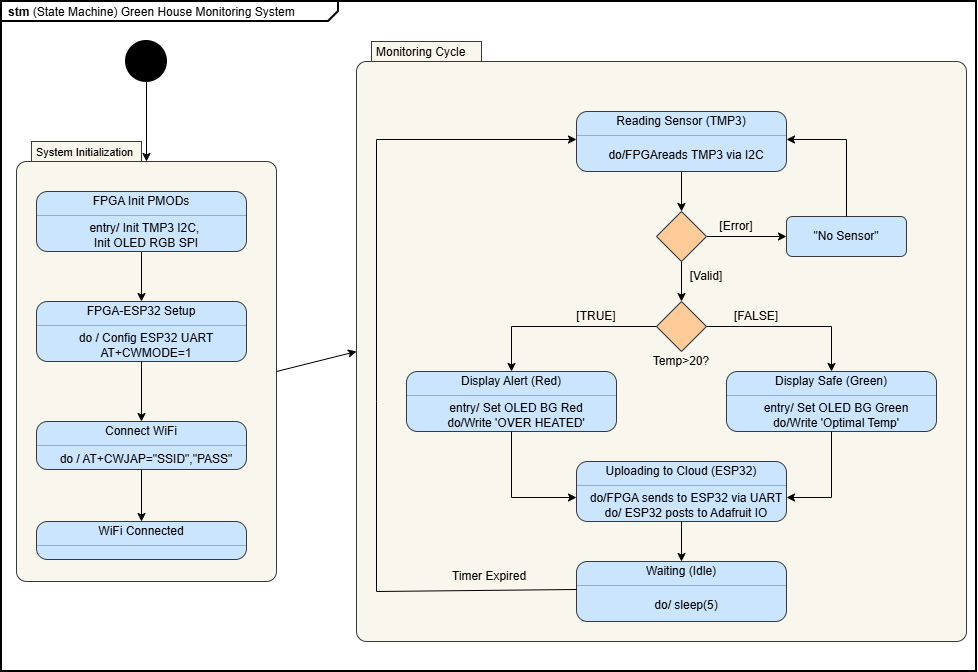

The diagram above was exported from draw.io. Its source (the exported page's mxGraphModel, read from the mxfile embedded in the PNG):
<mxGraphModel dx="1226" dy="620" grid="1" gridSize="10" guides="1" tooltips="1" connect="1" arrows="1" fold="1" page="1" pageScale="1" pageWidth="850" pageHeight="1100" math="0" shadow="0">
  <root>
    <mxCell id="0" />
    <mxCell id="1" parent="0" />
    <mxCell id="xrBb2Afs4c9tKttfKPtJ-1" parent="1" style="html=1;shape=mxgraph.sysml.package;overflow=fill;labelX=337.6;strokeWidth=2;align=center;" value="&lt;p style=&quot;margin:0px;margin-top:4px;margin-left:7px;text-align:left;&quot;&gt;&lt;b&gt;stm&lt;/b&gt;&amp;nbsp;(State Machine) Green House Monitoring System&lt;/p&gt;" vertex="1">
      <mxGeometry height="670" width="975" x="65" y="40" as="geometry" />
    </mxCell>
    <mxCell id="xrBb2Afs4c9tKttfKPtJ-237" parent="1" style="shape=mxgraph.sysml.compState;html=1;align=left;verticalAlign=top;spacingTop=-3;spacingLeft=18;fillColor=#f9f7ed;strokeColor=#36393d;" value="&lt;font style=&quot;font-size: 11px;&quot;&gt;System Initialization&lt;/font&gt;" vertex="1">
      <mxGeometry height="440" width="260" x="80" y="180" as="geometry" />
    </mxCell>
    <mxCell id="xrBb2Afs4c9tKttfKPtJ-238" parent="1" style="fontStyle=1;align=center;verticalAlign=middle;childLayout=stackLayout;horizontal=1;horizontalStack=0;resizeParent=1;resizeParentMax=0;resizeLast=0;marginBottom=0;rounded=1;absoluteArcSize=1;arcSize=22;fillColor=#cce5ff;strokeColor=#36393d;" value="" vertex="1">
      <mxGeometry height="60" width="210" x="100" y="340" as="geometry" />
    </mxCell>
    <mxCell id="xrBb2Afs4c9tKttfKPtJ-239" parent="xrBb2Afs4c9tKttfKPtJ-238" style="html=1;align=center;spacing=0;verticalAlign=middle;strokeColor=none;fillColor=none;whiteSpace=wrap;" value="FPGA-ESP32 Setup" vertex="1">
      <mxGeometry height="20" width="210" as="geometry" />
    </mxCell>
    <mxCell id="xrBb2Afs4c9tKttfKPtJ-240" parent="xrBb2Afs4c9tKttfKPtJ-238" style="line;strokeWidth=0.25;fillColor=none;align=left;verticalAlign=middle;spacingTop=-1;spacingLeft=3;spacingRight=3;rotatable=0;labelPosition=right;points=[];portConstraint=eastwest;" value="" vertex="1">
      <mxGeometry height="8" width="210" y="20" as="geometry" />
    </mxCell>
    <mxCell id="xrBb2Afs4c9tKttfKPtJ-241" parent="xrBb2Afs4c9tKttfKPtJ-238" style="html=1;align=center;spacing=0;spacingLeft=10;verticalAlign=middle;strokeColor=none;fillColor=none;whiteSpace=wrap;" value="do / Config ESP32 UART&lt;br&gt;AT+CWMODE=1" vertex="1">
      <mxGeometry height="32" width="210" y="28" as="geometry" />
    </mxCell>
    <mxCell id="xrBb2Afs4c9tKttfKPtJ-242" parent="1" style="fontStyle=1;align=center;verticalAlign=middle;childLayout=stackLayout;horizontal=1;horizontalStack=0;resizeParent=1;resizeParentMax=0;resizeLast=0;marginBottom=0;rounded=1;absoluteArcSize=1;arcSize=22;fillColor=#cce5ff;strokeColor=#36393d;" value="" vertex="1">
      <mxGeometry height="48" width="210" x="100" y="460" as="geometry" />
    </mxCell>
    <mxCell id="xrBb2Afs4c9tKttfKPtJ-243" parent="xrBb2Afs4c9tKttfKPtJ-242" style="html=1;align=center;spacing=0;verticalAlign=middle;strokeColor=none;fillColor=none;whiteSpace=wrap;" value="Connect WiFi" vertex="1">
      <mxGeometry height="20" width="210" as="geometry" />
    </mxCell>
    <mxCell id="xrBb2Afs4c9tKttfKPtJ-244" parent="xrBb2Afs4c9tKttfKPtJ-242" style="line;strokeWidth=0.25;fillColor=none;align=left;verticalAlign=middle;spacingTop=-1;spacingLeft=3;spacingRight=3;rotatable=0;labelPosition=right;points=[];portConstraint=eastwest;" value="" vertex="1">
      <mxGeometry height="8" width="210" y="20" as="geometry" />
    </mxCell>
    <mxCell id="xrBb2Afs4c9tKttfKPtJ-245" parent="xrBb2Afs4c9tKttfKPtJ-242" style="html=1;align=center;spacing=0;spacingLeft=10;verticalAlign=middle;strokeColor=none;fillColor=none;whiteSpace=wrap;" value="do / AT+CWJAP=&quot;SSID&quot;,&quot;PASS&quot;" vertex="1">
      <mxGeometry height="20" width="210" y="28" as="geometry" />
    </mxCell>
    <mxCell id="xrBb2Afs4c9tKttfKPtJ-246" parent="1" style="fontStyle=1;align=center;verticalAlign=middle;childLayout=stackLayout;horizontal=1;horizontalStack=0;resizeParent=1;resizeParentMax=0;resizeLast=0;marginBottom=0;rounded=1;absoluteArcSize=1;arcSize=22;fillColor=#cce5ff;strokeColor=#36393d;" value="" vertex="1">
      <mxGeometry height="38" width="210" x="100" y="560" as="geometry" />
    </mxCell>
    <mxCell id="xrBb2Afs4c9tKttfKPtJ-247" parent="xrBb2Afs4c9tKttfKPtJ-246" style="html=1;align=center;spacing=0;verticalAlign=middle;strokeColor=none;fillColor=none;whiteSpace=wrap;" value="WiFi Connected" vertex="1">
      <mxGeometry height="20" width="210" as="geometry" />
    </mxCell>
    <mxCell id="xrBb2Afs4c9tKttfKPtJ-248" parent="xrBb2Afs4c9tKttfKPtJ-246" style="line;strokeWidth=0.25;fillColor=none;align=left;verticalAlign=middle;spacingTop=-1;spacingLeft=3;spacingRight=3;rotatable=0;labelPosition=right;points=[];portConstraint=eastwest;" value="" vertex="1">
      <mxGeometry height="8" width="210" y="20" as="geometry" />
    </mxCell>
    <mxCell id="xrBb2Afs4c9tKttfKPtJ-249" parent="xrBb2Afs4c9tKttfKPtJ-246" style="html=1;align=left;spacing=0;spacingLeft=10;verticalAlign=middle;strokeColor=none;fillColor=none;whiteSpace=wrap;" value="" vertex="1">
      <mxGeometry height="10" width="210" y="28" as="geometry" />
    </mxCell>
    <mxCell id="xrBb2Afs4c9tKttfKPtJ-250" edge="1" parent="1" source="xrBb2Afs4c9tKttfKPtJ-256" style="endArrow=classic;html=1;rounded=0;exitX=0.5;exitY=1;exitDx=0;exitDy=0;entryX=0.5;entryY=0;entryDx=0;entryDy=0;" target="xrBb2Afs4c9tKttfKPtJ-239" value="">
      <mxGeometry height="50" relative="1" width="50" as="geometry">
        <mxPoint x="205" y="238" as="sourcePoint" />
        <mxPoint x="470" y="400" as="targetPoint" />
      </mxGeometry>
    </mxCell>
    <mxCell id="xrBb2Afs4c9tKttfKPtJ-251" edge="1" parent="1" source="xrBb2Afs4c9tKttfKPtJ-245" style="endArrow=classic;html=1;rounded=0;exitX=0.5;exitY=1;exitDx=0;exitDy=0;entryX=0.5;entryY=0;entryDx=0;entryDy=0;" target="xrBb2Afs4c9tKttfKPtJ-247" value="">
      <mxGeometry height="50" relative="1" width="50" as="geometry">
        <mxPoint x="360" y="340" as="sourcePoint" />
        <mxPoint x="360" y="382" as="targetPoint" />
      </mxGeometry>
    </mxCell>
    <mxCell id="xrBb2Afs4c9tKttfKPtJ-252" edge="1" parent="1" source="xrBb2Afs4c9tKttfKPtJ-241" style="endArrow=classic;html=1;rounded=0;exitX=0.5;exitY=1;exitDx=0;exitDy=0;entryX=0.5;entryY=0;entryDx=0;entryDy=0;" target="xrBb2Afs4c9tKttfKPtJ-243" value="">
      <mxGeometry height="50" relative="1" width="50" as="geometry">
        <mxPoint x="360" y="340" as="sourcePoint" />
        <mxPoint x="360" y="382" as="targetPoint" />
      </mxGeometry>
    </mxCell>
    <mxCell id="xrBb2Afs4c9tKttfKPtJ-253" parent="1" style="fontStyle=1;align=center;verticalAlign=middle;childLayout=stackLayout;horizontal=1;horizontalStack=0;resizeParent=1;resizeParentMax=0;resizeLast=0;marginBottom=0;rounded=1;absoluteArcSize=1;arcSize=22;fillColor=#cce5ff;strokeColor=#36393d;" value="" vertex="1">
      <mxGeometry height="60" width="210" x="100" y="230" as="geometry" />
    </mxCell>
    <mxCell id="xrBb2Afs4c9tKttfKPtJ-254" parent="xrBb2Afs4c9tKttfKPtJ-253" style="html=1;align=center;spacing=0;verticalAlign=middle;strokeColor=none;fillColor=none;whiteSpace=wrap;" value="FPGA Init PMODs" vertex="1">
      <mxGeometry height="20" width="210" as="geometry" />
    </mxCell>
    <mxCell id="xrBb2Afs4c9tKttfKPtJ-255" parent="xrBb2Afs4c9tKttfKPtJ-253" style="line;strokeWidth=0.25;fillColor=none;align=left;verticalAlign=middle;spacingTop=-1;spacingLeft=3;spacingRight=3;rotatable=0;labelPosition=right;points=[];portConstraint=eastwest;" value="" vertex="1">
      <mxGeometry height="8" width="210" y="20" as="geometry" />
    </mxCell>
    <mxCell id="xrBb2Afs4c9tKttfKPtJ-256" parent="xrBb2Afs4c9tKttfKPtJ-253" style="html=1;align=center;spacing=0;spacingLeft=10;verticalAlign=middle;strokeColor=none;fillColor=none;whiteSpace=wrap;" value="entry/ Init TMP3 I2C,&amp;nbsp;&lt;div&gt;Init OLED RGB SPI&lt;/div&gt;" vertex="1">
      <mxGeometry height="32" width="210" y="28" as="geometry" />
    </mxCell>
    <mxCell id="xrBb2Afs4c9tKttfKPtJ-257" parent="1" style="shape=ellipse;html=1;fillColor=strokeColor;strokeWidth=2;verticalLabelPosition=bottom;verticalAlignment=top;perimeter=ellipsePerimeter;" value="" vertex="1">
      <mxGeometry height="40" width="40" x="190" y="80" as="geometry" />
    </mxCell>
    <mxCell id="xrBb2Afs4c9tKttfKPtJ-263" edge="1" parent="1" source="xrBb2Afs4c9tKttfKPtJ-257" style="endArrow=classic;html=1;rounded=0;exitX=0.5;exitY=1;exitDx=0;exitDy=0;entryX=0.5;entryY=0;entryDx=0;entryDy=20;entryPerimeter=0;" target="xrBb2Afs4c9tKttfKPtJ-237" value="">
      <mxGeometry height="50" relative="1" width="50" as="geometry">
        <mxPoint x="410" y="170" as="sourcePoint" />
        <mxPoint x="460" y="120" as="targetPoint" />
      </mxGeometry>
    </mxCell>
    <mxCell id="xrBb2Afs4c9tKttfKPtJ-264" parent="1" style="shape=mxgraph.sysml.compState;html=1;align=left;verticalAlign=top;spacingTop=-3;spacingLeft=18;fillColor=#f9f7ed;strokeColor=#36393d;" value="Monitoring Cycle" vertex="1">
      <mxGeometry height="600" width="610" x="420" y="80" as="geometry" />
    </mxCell>
    <mxCell id="xrBb2Afs4c9tKttfKPtJ-266" parent="1" style="fontStyle=1;align=center;verticalAlign=middle;childLayout=stackLayout;horizontal=1;horizontalStack=0;resizeParent=1;resizeParentMax=0;resizeLast=0;marginBottom=0;rounded=1;absoluteArcSize=1;arcSize=22;fillColor=#cce5ff;strokeColor=#36393d;" value="" vertex="1">
      <mxGeometry height="60" width="210" x="640" y="150" as="geometry" />
    </mxCell>
    <mxCell id="xrBb2Afs4c9tKttfKPtJ-267" parent="xrBb2Afs4c9tKttfKPtJ-266" style="html=1;align=center;spacing=0;verticalAlign=middle;strokeColor=none;fillColor=none;whiteSpace=wrap;" value="Reading Sensor (TMP3)" vertex="1">
      <mxGeometry height="20" width="210" as="geometry" />
    </mxCell>
    <mxCell id="xrBb2Afs4c9tKttfKPtJ-268" parent="xrBb2Afs4c9tKttfKPtJ-266" style="line;strokeWidth=0.25;fillColor=none;align=left;verticalAlign=middle;spacingTop=-1;spacingLeft=3;spacingRight=3;rotatable=0;labelPosition=right;points=[];portConstraint=eastwest;" value="" vertex="1">
      <mxGeometry height="8" width="210" y="20" as="geometry" />
    </mxCell>
    <mxCell id="xrBb2Afs4c9tKttfKPtJ-269" parent="xrBb2Afs4c9tKttfKPtJ-266" style="html=1;align=center;spacing=0;spacingLeft=10;verticalAlign=middle;strokeColor=none;fillColor=none;whiteSpace=wrap;" value="do/FPGAreads TMP3 via I2C" vertex="1">
      <mxGeometry height="32" width="210" y="28" as="geometry" />
    </mxCell>
    <mxCell id="xrBb2Afs4c9tKttfKPtJ-293" edge="1" parent="1" source="xrBb2Afs4c9tKttfKPtJ-271" style="edgeStyle=orthogonalEdgeStyle;rounded=0;orthogonalLoop=1;jettySize=auto;html=1;" target="xrBb2Afs4c9tKttfKPtJ-292" value="">
      <mxGeometry relative="1" as="geometry" />
    </mxCell>
    <mxCell id="xrBb2Afs4c9tKttfKPtJ-271" parent="1" style="rhombus;whiteSpace=wrap;html=1;fillColor=#ffcc99;strokeColor=#36393d;" value="" vertex="1">
      <mxGeometry height="50" width="50" x="720" y="250" as="geometry" />
    </mxCell>
    <mxCell id="xrBb2Afs4c9tKttfKPtJ-272" parent="1" style="rhombus;whiteSpace=wrap;html=1;fillColor=#ffcc99;strokeColor=#36393d;" value="" vertex="1">
      <mxGeometry height="50" width="50" x="720" y="340" as="geometry" />
    </mxCell>
    <mxCell id="xrBb2Afs4c9tKttfKPtJ-273" parent="1" style="fontStyle=1;align=center;verticalAlign=middle;childLayout=stackLayout;horizontal=1;horizontalStack=0;resizeParent=1;resizeParentMax=0;resizeLast=0;marginBottom=0;rounded=1;absoluteArcSize=1;arcSize=22;fillColor=#cce5ff;strokeColor=#36393d;" value="" vertex="1">
      <mxGeometry height="60" width="210" x="790" y="410" as="geometry" />
    </mxCell>
    <mxCell id="xrBb2Afs4c9tKttfKPtJ-274" parent="xrBb2Afs4c9tKttfKPtJ-273" style="html=1;align=center;spacing=0;verticalAlign=middle;strokeColor=none;fillColor=none;whiteSpace=wrap;" value="Display Safe (Green)" vertex="1">
      <mxGeometry height="20" width="210" as="geometry" />
    </mxCell>
    <mxCell id="xrBb2Afs4c9tKttfKPtJ-275" parent="xrBb2Afs4c9tKttfKPtJ-273" style="line;strokeWidth=0.25;fillColor=none;align=left;verticalAlign=middle;spacingTop=-1;spacingLeft=3;spacingRight=3;rotatable=0;labelPosition=right;points=[];portConstraint=eastwest;" value="" vertex="1">
      <mxGeometry height="8" width="210" y="20" as="geometry" />
    </mxCell>
    <mxCell id="xrBb2Afs4c9tKttfKPtJ-276" parent="xrBb2Afs4c9tKttfKPtJ-273" style="html=1;align=center;spacing=0;spacingLeft=10;verticalAlign=middle;strokeColor=none;fillColor=none;whiteSpace=wrap;" value="&lt;div&gt;entry/ Set OLED BG Green&lt;/div&gt;do/Write 'Optimal Temp'" vertex="1">
      <mxGeometry height="32" width="210" y="28" as="geometry" />
    </mxCell>
    <mxCell id="xrBb2Afs4c9tKttfKPtJ-277" parent="1" style="fontStyle=1;align=center;verticalAlign=middle;childLayout=stackLayout;horizontal=1;horizontalStack=0;resizeParent=1;resizeParentMax=0;resizeLast=0;marginBottom=0;rounded=1;absoluteArcSize=1;arcSize=22;fillColor=#cce5ff;strokeColor=#36393d;" value="" vertex="1">
      <mxGeometry height="60" width="210" x="640" y="500" as="geometry" />
    </mxCell>
    <mxCell id="xrBb2Afs4c9tKttfKPtJ-278" parent="xrBb2Afs4c9tKttfKPtJ-277" style="html=1;align=center;spacing=0;verticalAlign=middle;strokeColor=none;fillColor=none;whiteSpace=wrap;" value="Uploading to Cloud (ESP32)" vertex="1">
      <mxGeometry height="20" width="210" as="geometry" />
    </mxCell>
    <mxCell id="xrBb2Afs4c9tKttfKPtJ-279" parent="xrBb2Afs4c9tKttfKPtJ-277" style="line;strokeWidth=0.25;fillColor=none;align=left;verticalAlign=middle;spacingTop=-1;spacingLeft=3;spacingRight=3;rotatable=0;labelPosition=right;points=[];portConstraint=eastwest;" value="" vertex="1">
      <mxGeometry height="8" width="210" y="20" as="geometry" />
    </mxCell>
    <mxCell id="xrBb2Afs4c9tKttfKPtJ-280" parent="xrBb2Afs4c9tKttfKPtJ-277" style="html=1;align=center;spacing=0;spacingLeft=10;verticalAlign=middle;strokeColor=none;fillColor=none;whiteSpace=wrap;" value="do/FPGA sends to ESP32 via UART&lt;br&gt;do/ ESP32 posts to Adafruit IO" vertex="1">
      <mxGeometry height="32" width="210" y="28" as="geometry" />
    </mxCell>
    <mxCell id="xrBb2Afs4c9tKttfKPtJ-281" parent="1" style="fontStyle=1;align=center;verticalAlign=middle;childLayout=stackLayout;horizontal=1;horizontalStack=0;resizeParent=1;resizeParentMax=0;resizeLast=0;marginBottom=0;rounded=1;absoluteArcSize=1;arcSize=22;fillColor=#cce5ff;strokeColor=#36393d;" value="" vertex="1">
      <mxGeometry height="60" width="210" x="640" y="600" as="geometry" />
    </mxCell>
    <mxCell id="xrBb2Afs4c9tKttfKPtJ-282" parent="xrBb2Afs4c9tKttfKPtJ-281" style="html=1;align=center;spacing=0;verticalAlign=middle;strokeColor=none;fillColor=none;whiteSpace=wrap;" value="Waiting (Idle)" vertex="1">
      <mxGeometry height="20" width="210" as="geometry" />
    </mxCell>
    <mxCell id="xrBb2Afs4c9tKttfKPtJ-283" parent="xrBb2Afs4c9tKttfKPtJ-281" style="line;strokeWidth=0.25;fillColor=none;align=left;verticalAlign=middle;spacingTop=-1;spacingLeft=3;spacingRight=3;rotatable=0;labelPosition=right;points=[];portConstraint=eastwest;" value="" vertex="1">
      <mxGeometry height="8" width="210" y="20" as="geometry" />
    </mxCell>
    <mxCell id="xrBb2Afs4c9tKttfKPtJ-284" parent="xrBb2Afs4c9tKttfKPtJ-281" style="html=1;align=center;spacing=0;spacingLeft=10;verticalAlign=middle;strokeColor=none;fillColor=none;whiteSpace=wrap;" value="do/ sleep(5)" vertex="1">
      <mxGeometry height="32" width="210" y="28" as="geometry" />
    </mxCell>
    <mxCell id="xrBb2Afs4c9tKttfKPtJ-285" parent="1" style="fontStyle=1;align=center;verticalAlign=middle;childLayout=stackLayout;horizontal=1;horizontalStack=0;resizeParent=1;resizeParentMax=0;resizeLast=0;marginBottom=0;rounded=1;absoluteArcSize=1;arcSize=22;fillColor=#cce5ff;strokeColor=#36393d;" value="" vertex="1">
      <mxGeometry height="60" width="210" x="470" y="410" as="geometry" />
    </mxCell>
    <mxCell id="xrBb2Afs4c9tKttfKPtJ-286" parent="xrBb2Afs4c9tKttfKPtJ-285" style="html=1;align=center;spacing=0;verticalAlign=middle;strokeColor=none;fillColor=none;whiteSpace=wrap;" value="Display Alert (Red)" vertex="1">
      <mxGeometry height="20" width="210" as="geometry" />
    </mxCell>
    <mxCell id="xrBb2Afs4c9tKttfKPtJ-287" parent="xrBb2Afs4c9tKttfKPtJ-285" style="line;strokeWidth=0.25;fillColor=none;align=left;verticalAlign=middle;spacingTop=-1;spacingLeft=3;spacingRight=3;rotatable=0;labelPosition=right;points=[];portConstraint=eastwest;" value="" vertex="1">
      <mxGeometry height="8" width="210" y="20" as="geometry" />
    </mxCell>
    <mxCell id="xrBb2Afs4c9tKttfKPtJ-288" parent="xrBb2Afs4c9tKttfKPtJ-285" style="html=1;align=center;spacing=0;spacingLeft=10;verticalAlign=middle;strokeColor=none;fillColor=none;whiteSpace=wrap;" value="&lt;div&gt;entry/ Set OLED BG Red&lt;/div&gt;do/Write 'OVER HEATED'" vertex="1">
      <mxGeometry height="32" width="210" y="28" as="geometry" />
    </mxCell>
    <mxCell id="xrBb2Afs4c9tKttfKPtJ-290" edge="1" parent="1" source="xrBb2Afs4c9tKttfKPtJ-269" style="endArrow=classic;html=1;rounded=0;exitX=0.5;exitY=1;exitDx=0;exitDy=0;entryX=0.5;entryY=0;entryDx=0;entryDy=0;" target="xrBb2Afs4c9tKttfKPtJ-271" value="">
      <mxGeometry height="50" relative="1" width="50" as="geometry">
        <mxPoint x="650" y="290" as="sourcePoint" />
        <mxPoint x="700" y="240" as="targetPoint" />
      </mxGeometry>
    </mxCell>
    <mxCell id="xrBb2Afs4c9tKttfKPtJ-291" edge="1" parent="1" source="xrBb2Afs4c9tKttfKPtJ-271" style="endArrow=classic;html=1;rounded=0;exitX=0.5;exitY=1;exitDx=0;exitDy=0;entryX=0.5;entryY=0;entryDx=0;entryDy=0;" target="xrBb2Afs4c9tKttfKPtJ-272" value="">
      <mxGeometry height="50" relative="1" width="50" as="geometry">
        <mxPoint x="870" y="290" as="sourcePoint" />
        <mxPoint x="870" y="330" as="targetPoint" />
      </mxGeometry>
    </mxCell>
    <mxCell id="xrBb2Afs4c9tKttfKPtJ-292" parent="1" style="shape=rect;rounded=1;html=1;whiteSpace=wrap;align=center;fillColor=#cce5ff;strokeColor=#36393d;" value="&quot;No Sensor&quot;" vertex="1">
      <mxGeometry height="40" width="120" x="850" y="255" as="geometry" />
    </mxCell>
    <mxCell id="xrBb2Afs4c9tKttfKPtJ-295" edge="1" parent="1" source="xrBb2Afs4c9tKttfKPtJ-292" style="endArrow=classic;html=1;rounded=0;exitX=0.5;exitY=0;exitDx=0;exitDy=0;entryX=1;entryY=0;entryDx=0;entryDy=0;" target="xrBb2Afs4c9tKttfKPtJ-269" value="">
      <mxGeometry height="50" relative="1" width="50" as="geometry">
        <Array as="points">
          <mxPoint x="910" y="178" />
        </Array>
        <mxPoint x="930" y="190" as="sourcePoint" />
        <mxPoint x="930" y="230" as="targetPoint" />
      </mxGeometry>
    </mxCell>
    <mxCell id="xrBb2Afs4c9tKttfKPtJ-296" edge="1" parent="1" source="xrBb2Afs4c9tKttfKPtJ-272" style="endArrow=classic;html=1;rounded=0;exitX=1;exitY=0.5;exitDx=0;exitDy=0;entryX=0.5;entryY=0;entryDx=0;entryDy=0;" target="xrBb2Afs4c9tKttfKPtJ-274" value="">
      <mxGeometry height="50" relative="1" width="50" as="geometry">
        <Array as="points">
          <mxPoint x="895" y="365" />
        </Array>
        <mxPoint x="840" y="360" as="sourcePoint" />
        <mxPoint x="840" y="400" as="targetPoint" />
      </mxGeometry>
    </mxCell>
    <mxCell id="xrBb2Afs4c9tKttfKPtJ-298" edge="1" parent="1" source="xrBb2Afs4c9tKttfKPtJ-272" style="endArrow=classic;html=1;rounded=0;exitX=0;exitY=0.5;exitDx=0;exitDy=0;entryX=0.5;entryY=0;entryDx=0;entryDy=0;" target="xrBb2Afs4c9tKttfKPtJ-286" value="">
      <mxGeometry height="50" relative="1" width="50" as="geometry">
        <Array as="points">
          <mxPoint x="575" y="365" />
        </Array>
        <mxPoint x="650" y="330" as="sourcePoint" />
        <mxPoint x="650" y="370" as="targetPoint" />
      </mxGeometry>
    </mxCell>
    <mxCell id="xrBb2Afs4c9tKttfKPtJ-300" edge="1" parent="1" source="xrBb2Afs4c9tKttfKPtJ-288" style="endArrow=classic;html=1;rounded=0;exitX=0.5;exitY=1;exitDx=0;exitDy=0;entryX=0;entryY=0.25;entryDx=0;entryDy=0;" target="xrBb2Afs4c9tKttfKPtJ-280" value="">
      <mxGeometry height="50" relative="1" width="50" as="geometry">
        <Array as="points">
          <mxPoint x="575" y="536" />
        </Array>
        <mxPoint x="460" y="540" as="sourcePoint" />
        <mxPoint x="460" y="580" as="targetPoint" />
      </mxGeometry>
    </mxCell>
    <mxCell id="xrBb2Afs4c9tKttfKPtJ-301" edge="1" parent="1" source="xrBb2Afs4c9tKttfKPtJ-276" style="endArrow=classic;html=1;rounded=0;exitX=0.5;exitY=1;exitDx=0;exitDy=0;entryX=1;entryY=0.25;entryDx=0;entryDy=0;" target="xrBb2Afs4c9tKttfKPtJ-280" value="">
      <mxGeometry height="50" relative="1" width="50" as="geometry">
        <Array as="points">
          <mxPoint x="895" y="536" />
        </Array>
        <mxPoint x="940" y="540" as="sourcePoint" />
        <mxPoint x="940" y="580" as="targetPoint" />
      </mxGeometry>
    </mxCell>
    <mxCell id="xrBb2Afs4c9tKttfKPtJ-302" edge="1" parent="1" source="xrBb2Afs4c9tKttfKPtJ-284" style="endArrow=classic;html=1;rounded=0;exitX=0;exitY=0;exitDx=0;exitDy=0;entryX=0;entryY=0;entryDx=0;entryDy=0;" target="xrBb2Afs4c9tKttfKPtJ-269" value="">
      <mxGeometry height="50" relative="1" width="50" as="geometry">
        <Array as="points">
          <mxPoint x="440" y="630" />
          <mxPoint x="440" y="440" />
          <mxPoint x="440" y="178" />
        </Array>
        <mxPoint x="570" y="600" as="sourcePoint" />
        <mxPoint x="570" y="640" as="targetPoint" />
      </mxGeometry>
    </mxCell>
    <mxCell id="xrBb2Afs4c9tKttfKPtJ-303" edge="1" parent="1" source="xrBb2Afs4c9tKttfKPtJ-280" style="endArrow=classic;html=1;rounded=0;exitX=0.5;exitY=1;exitDx=0;exitDy=0;entryX=0.5;entryY=0;entryDx=0;entryDy=0;" target="xrBb2Afs4c9tKttfKPtJ-282" value="">
      <mxGeometry height="50" relative="1" width="50" as="geometry">
        <mxPoint x="940" y="580" as="sourcePoint" />
        <mxPoint x="940" y="620" as="targetPoint" />
      </mxGeometry>
    </mxCell>
    <mxCell id="xrBb2Afs4c9tKttfKPtJ-305" parent="1" style="text;html=1;whiteSpace=wrap;strokeColor=none;fillColor=none;align=center;verticalAlign=middle;rounded=0;" value="[Error]" vertex="1">
      <mxGeometry height="30" width="60" x="770" y="250" as="geometry" />
    </mxCell>
    <mxCell id="xrBb2Afs4c9tKttfKPtJ-306" parent="1" style="text;html=1;whiteSpace=wrap;strokeColor=none;fillColor=none;align=center;verticalAlign=middle;rounded=0;" value="[FALSE]" vertex="1">
      <mxGeometry height="30" width="60" x="790" y="340" as="geometry" />
    </mxCell>
    <mxCell id="xrBb2Afs4c9tKttfKPtJ-307" parent="1" style="text;html=1;whiteSpace=wrap;strokeColor=none;fillColor=none;align=center;verticalAlign=middle;rounded=0;" value="[TRUE]" vertex="1">
      <mxGeometry height="30" width="60" x="630" y="340" as="geometry" />
    </mxCell>
    <mxCell id="xrBb2Afs4c9tKttfKPtJ-308" parent="1" style="text;html=1;whiteSpace=wrap;strokeColor=none;fillColor=none;align=center;verticalAlign=middle;rounded=0;" value="Temp&amp;gt;20?" vertex="1">
      <mxGeometry height="30" width="60" x="715" y="385" as="geometry" />
    </mxCell>
    <mxCell id="xrBb2Afs4c9tKttfKPtJ-309" parent="1" style="text;html=1;whiteSpace=wrap;strokeColor=none;fillColor=none;align=center;verticalAlign=middle;rounded=0;" value="[Valid]" vertex="1">
      <mxGeometry height="30" width="60" x="740" y="300" as="geometry" />
    </mxCell>
    <mxCell id="xrBb2Afs4c9tKttfKPtJ-310" parent="1" style="text;html=1;whiteSpace=wrap;strokeColor=none;fillColor=none;align=center;verticalAlign=middle;rounded=0;" value="Timer Expired" vertex="1">
      <mxGeometry height="30" width="100" x="502.5" y="600" as="geometry" />
    </mxCell>
    <mxCell id="xrBb2Afs4c9tKttfKPtJ-311" edge="1" parent="1" source="xrBb2Afs4c9tKttfKPtJ-237" style="endArrow=classic;html=1;rounded=0;exitX=1;exitY=0;exitDx=0;exitDy=230;exitPerimeter=0;entryX=0;entryY=0;entryDx=0;entryDy=310;entryPerimeter=0;" target="xrBb2Afs4c9tKttfKPtJ-264" value="">
      <mxGeometry height="50" relative="1" width="50" as="geometry">
        <mxPoint x="570" y="330" as="sourcePoint" />
        <mxPoint x="620" y="280" as="targetPoint" />
      </mxGeometry>
    </mxCell>
  </root>
</mxGraphModel>